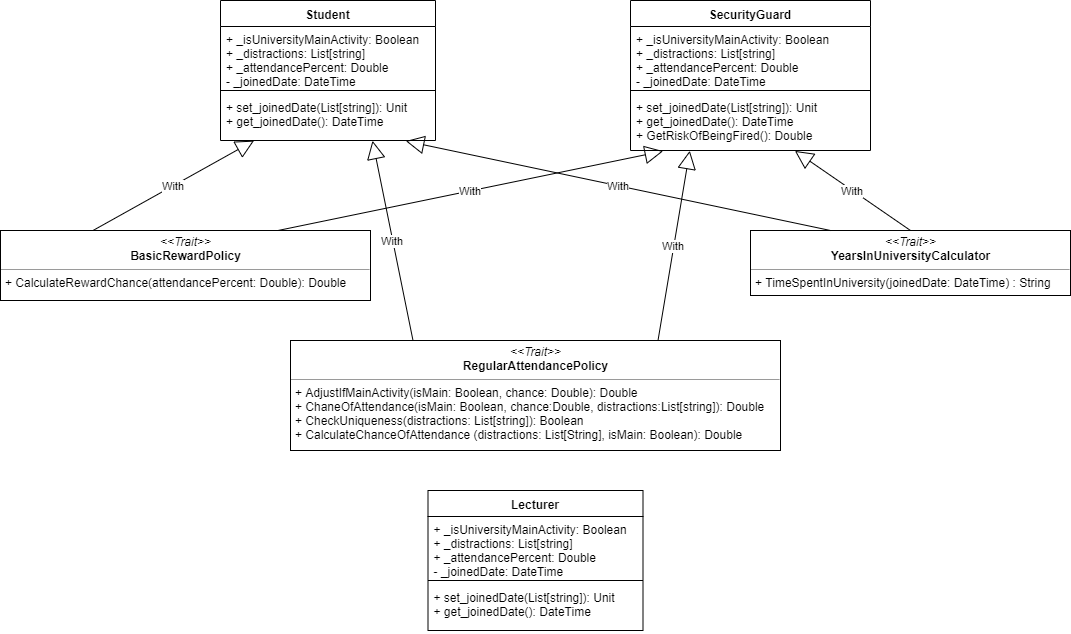

The diagram above was exported from draw.io. Its source (the exported page's mxGraphModel, read from the mxfile embedded in the PNG):
<mxGraphModel dx="2258" dy="741" grid="1" gridSize="10" guides="1" tooltips="1" connect="1" arrows="1" fold="1" page="1" pageScale="1" pageWidth="850" pageHeight="1100" math="0" shadow="0">
  <root>
    <mxCell id="0" />
    <mxCell id="1" parent="0" />
    <mxCell id="LxFbRT9-tKBOqUQEM3YL-1" value="Student" style="swimlane;fontStyle=1;align=center;verticalAlign=top;childLayout=stackLayout;horizontal=1;startSize=26;horizontalStack=0;resizeParent=1;resizeParentMax=0;resizeLast=0;collapsible=1;marginBottom=0;" parent="1" vertex="1">
      <mxGeometry x="140" y="290" width="215" height="140" as="geometry" />
    </mxCell>
    <mxCell id="LxFbRT9-tKBOqUQEM3YL-2" value="+ _isUniversityMainActivity: Boolean&#10;+ _distractions: List[string]&#10;+ _attendancePercent: Double&#10;- _joinedDate: DateTime&#10;" style="text;strokeColor=none;fillColor=none;align=left;verticalAlign=top;spacingLeft=4;spacingRight=4;overflow=hidden;rotatable=0;points=[[0,0.5],[1,0.5]];portConstraint=eastwest;" parent="LxFbRT9-tKBOqUQEM3YL-1" vertex="1">
      <mxGeometry y="26" width="215" height="60" as="geometry" />
    </mxCell>
    <mxCell id="LxFbRT9-tKBOqUQEM3YL-3" value="" style="line;strokeWidth=1;fillColor=none;align=left;verticalAlign=middle;spacingTop=-1;spacingLeft=3;spacingRight=3;rotatable=0;labelPosition=right;points=[];portConstraint=eastwest;" parent="LxFbRT9-tKBOqUQEM3YL-1" vertex="1">
      <mxGeometry y="86" width="215" height="8" as="geometry" />
    </mxCell>
    <mxCell id="LxFbRT9-tKBOqUQEM3YL-4" value="+ set_joinedDate(List[string]): Unit&#10;+ get_joinedDate(): DateTime&#10;" style="text;strokeColor=none;fillColor=none;align=left;verticalAlign=top;spacingLeft=4;spacingRight=4;overflow=hidden;rotatable=0;points=[[0,0.5],[1,0.5]];portConstraint=eastwest;" parent="LxFbRT9-tKBOqUQEM3YL-1" vertex="1">
      <mxGeometry y="94" width="215" height="46" as="geometry" />
    </mxCell>
    <mxCell id="LxFbRT9-tKBOqUQEM3YL-5" value="&lt;p style=&quot;margin: 0px ; margin-top: 4px ; text-align: center&quot;&gt;&lt;i&gt;&amp;lt;&amp;lt;Trait&amp;gt;&amp;gt;&lt;/i&gt;&lt;br&gt;&lt;b&gt;RegularAttendancePolicy&lt;/b&gt;&lt;/p&gt;&lt;hr size=&quot;1&quot;&gt;&lt;p style=&quot;margin: 0px ; margin-left: 4px&quot;&gt;+ AdjustIfMainActivity(isMain: Boolean, chance: Double): Double&lt;br&gt;+ ChaneOfAttendance(isMain: Boolean, chance:Double, distractions:List[string]): Double&lt;/p&gt;&lt;p style=&quot;margin: 0px ; margin-left: 4px&quot;&gt;+ CheckUniqueness(distractions: List[string]): Boolean&lt;/p&gt;&lt;p style=&quot;margin: 0px ; margin-left: 4px&quot;&gt;+&amp;nbsp;CalculateChanceOfAttendance (distractions: List[String], isMain: Boolean): Double&lt;/p&gt;" style="verticalAlign=top;align=left;overflow=fill;fontSize=12;fontFamily=Helvetica;html=1;" parent="1" vertex="1">
      <mxGeometry x="210" y="630" width="490" height="110" as="geometry" />
    </mxCell>
    <mxCell id="LxFbRT9-tKBOqUQEM3YL-7" value="&lt;p style=&quot;margin: 0px ; margin-top: 4px ; text-align: center&quot;&gt;&lt;i&gt;&amp;lt;&amp;lt;Trait&amp;gt;&amp;gt;&lt;/i&gt;&lt;br&gt;&lt;b&gt;BasicRewardPolicy&lt;/b&gt;&lt;/p&gt;&lt;hr size=&quot;1&quot;&gt;&lt;p style=&quot;margin: 0px ; margin-left: 4px&quot;&gt;+ CalculateRewardChance(attendancePercent: Double): Double&lt;br&gt;&lt;/p&gt;" style="verticalAlign=top;align=left;overflow=fill;fontSize=12;fontFamily=Helvetica;html=1;" parent="1" vertex="1">
      <mxGeometry x="-80" y="520" width="370" height="70" as="geometry" />
    </mxCell>
    <mxCell id="LxFbRT9-tKBOqUQEM3YL-9" value="With" style="endArrow=block;endSize=16;endFill=0;html=1;entryX=0.156;entryY=1.003;entryDx=0;entryDy=0;entryPerimeter=0;exitX=0.25;exitY=0;exitDx=0;exitDy=0;" parent="1" source="LxFbRT9-tKBOqUQEM3YL-7" target="LxFbRT9-tKBOqUQEM3YL-4" edge="1">
      <mxGeometry width="160" relative="1" as="geometry">
        <mxPoint x="170" y="470" as="sourcePoint" />
        <mxPoint x="330" y="470" as="targetPoint" />
      </mxGeometry>
    </mxCell>
    <mxCell id="LxFbRT9-tKBOqUQEM3YL-10" value="With" style="endArrow=block;endSize=16;endFill=0;html=1;entryX=0.707;entryY=1.005;entryDx=0;entryDy=0;entryPerimeter=0;exitX=0.25;exitY=0;exitDx=0;exitDy=0;" parent="1" source="LxFbRT9-tKBOqUQEM3YL-5" target="LxFbRT9-tKBOqUQEM3YL-4" edge="1">
      <mxGeometry width="160" relative="1" as="geometry">
        <mxPoint x="260" y="480" as="sourcePoint" />
        <mxPoint x="420" y="480" as="targetPoint" />
      </mxGeometry>
    </mxCell>
    <mxCell id="JRYmjL17y-PmLiMpumKh-1" value="&lt;p style=&quot;margin: 0px ; margin-top: 4px ; text-align: center&quot;&gt;&lt;i&gt;&amp;lt;&amp;lt;Trait&amp;gt;&amp;gt;&lt;/i&gt;&lt;br&gt;&lt;b&gt;YearsInUniversityCalculator&lt;/b&gt;&lt;/p&gt;&lt;hr size=&quot;1&quot;&gt;&lt;p style=&quot;margin: 0px ; margin-left: 4px&quot;&gt;+ TimeSpentInUniversity(joinedDate: DateTime) : String&lt;/p&gt;" style="verticalAlign=top;align=left;overflow=fill;fontSize=12;fontFamily=Helvetica;html=1;" parent="1" vertex="1">
      <mxGeometry x="670" y="520" width="320" height="65" as="geometry" />
    </mxCell>
    <mxCell id="JRYmjL17y-PmLiMpumKh-6" value="SecurityGuard" style="swimlane;fontStyle=1;align=center;verticalAlign=top;childLayout=stackLayout;horizontal=1;startSize=26;horizontalStack=0;resizeParent=1;resizeParentMax=0;resizeLast=0;collapsible=1;marginBottom=0;" parent="1" vertex="1">
      <mxGeometry x="550" y="290" width="240" height="150" as="geometry" />
    </mxCell>
    <mxCell id="JRYmjL17y-PmLiMpumKh-7" value="+ _isUniversityMainActivity: Boolean&#10;+ _distractions: List[string]&#10;+ _attendancePercent: Double&#10;- _joinedDate: DateTime&#10;" style="text;strokeColor=none;fillColor=none;align=left;verticalAlign=top;spacingLeft=4;spacingRight=4;overflow=hidden;rotatable=0;points=[[0,0.5],[1,0.5]];portConstraint=eastwest;" parent="JRYmjL17y-PmLiMpumKh-6" vertex="1">
      <mxGeometry y="26" width="240" height="60" as="geometry" />
    </mxCell>
    <mxCell id="JRYmjL17y-PmLiMpumKh-8" value="" style="line;strokeWidth=1;fillColor=none;align=left;verticalAlign=middle;spacingTop=-1;spacingLeft=3;spacingRight=3;rotatable=0;labelPosition=right;points=[];portConstraint=eastwest;" parent="JRYmjL17y-PmLiMpumKh-6" vertex="1">
      <mxGeometry y="86" width="240" height="8" as="geometry" />
    </mxCell>
    <mxCell id="JRYmjL17y-PmLiMpumKh-9" value="+ set_joinedDate(List[string]): Unit&#10;+ get_joinedDate(): DateTime&#10;+ GetRiskOfBeingFired(): Double&#10;&#10;" style="text;strokeColor=none;fillColor=none;align=left;verticalAlign=top;spacingLeft=4;spacingRight=4;overflow=hidden;rotatable=0;points=[[0,0.5],[1,0.5]];portConstraint=eastwest;" parent="JRYmjL17y-PmLiMpumKh-6" vertex="1">
      <mxGeometry y="94" width="240" height="56" as="geometry" />
    </mxCell>
    <mxCell id="JRYmjL17y-PmLiMpumKh-15" value="With" style="endArrow=block;endSize=16;endFill=0;html=1;entryX=0.247;entryY=1.005;entryDx=0;entryDy=0;entryPerimeter=0;exitX=0.75;exitY=0;exitDx=0;exitDy=0;" parent="1" source="LxFbRT9-tKBOqUQEM3YL-5" target="JRYmjL17y-PmLiMpumKh-9" edge="1">
      <mxGeometry width="160" relative="1" as="geometry">
        <mxPoint x="342.5" y="640" as="sourcePoint" />
        <mxPoint x="302.03499999999985" y="460.98" as="targetPoint" />
      </mxGeometry>
    </mxCell>
    <mxCell id="JRYmjL17y-PmLiMpumKh-16" value="With" style="endArrow=block;endSize=16;endFill=0;html=1;entryX=0.685;entryY=1.007;entryDx=0;entryDy=0;entryPerimeter=0;exitX=0.5;exitY=0;exitDx=0;exitDy=0;" parent="1" source="JRYmjL17y-PmLiMpumKh-1" target="JRYmjL17y-PmLiMpumKh-9" edge="1">
      <mxGeometry width="160" relative="1" as="geometry">
        <mxPoint x="587.5" y="640" as="sourcePoint" />
        <mxPoint x="615.9700000000003" y="471.03" as="targetPoint" />
      </mxGeometry>
    </mxCell>
    <mxCell id="JRYmjL17y-PmLiMpumKh-17" value="With" style="endArrow=block;endSize=16;endFill=0;html=1;entryX=0.862;entryY=1.012;entryDx=0;entryDy=0;entryPerimeter=0;exitX=0.25;exitY=0;exitDx=0;exitDy=0;" parent="1" source="JRYmjL17y-PmLiMpumKh-1" target="LxFbRT9-tKBOqUQEM3YL-4" edge="1">
      <mxGeometry width="160" relative="1" as="geometry">
        <mxPoint x="587.5" y="640" as="sourcePoint" />
        <mxPoint x="615.9700000000003" y="471.03" as="targetPoint" />
      </mxGeometry>
    </mxCell>
    <mxCell id="JRYmjL17y-PmLiMpumKh-18" value="With" style="endArrow=block;endSize=16;endFill=0;html=1;entryX=0.136;entryY=1.011;entryDx=0;entryDy=0;entryPerimeter=0;exitX=0.75;exitY=0;exitDx=0;exitDy=0;" parent="1" source="LxFbRT9-tKBOqUQEM3YL-7" target="JRYmjL17y-PmLiMpumKh-9" edge="1">
      <mxGeometry width="160" relative="1" as="geometry">
        <mxPoint x="342.5" y="640" as="sourcePoint" />
        <mxPoint x="302.03499999999985" y="460.98" as="targetPoint" />
      </mxGeometry>
    </mxCell>
    <mxCell id="eN3Xljkec1DdZdnBRKfm-1" value="Lecturer" style="swimlane;fontStyle=1;align=center;verticalAlign=top;childLayout=stackLayout;horizontal=1;startSize=26;horizontalStack=0;resizeParent=1;resizeParentMax=0;resizeLast=0;collapsible=1;marginBottom=0;" vertex="1" parent="1">
      <mxGeometry x="347.5" y="780" width="215" height="140" as="geometry" />
    </mxCell>
    <mxCell id="eN3Xljkec1DdZdnBRKfm-2" value="+ _isUniversityMainActivity: Boolean&#10;+ _distractions: List[string]&#10;+ _attendancePercent: Double&#10;- _joinedDate: DateTime&#10;" style="text;strokeColor=none;fillColor=none;align=left;verticalAlign=top;spacingLeft=4;spacingRight=4;overflow=hidden;rotatable=0;points=[[0,0.5],[1,0.5]];portConstraint=eastwest;" vertex="1" parent="eN3Xljkec1DdZdnBRKfm-1">
      <mxGeometry y="26" width="215" height="60" as="geometry" />
    </mxCell>
    <mxCell id="eN3Xljkec1DdZdnBRKfm-3" value="" style="line;strokeWidth=1;fillColor=none;align=left;verticalAlign=middle;spacingTop=-1;spacingLeft=3;spacingRight=3;rotatable=0;labelPosition=right;points=[];portConstraint=eastwest;" vertex="1" parent="eN3Xljkec1DdZdnBRKfm-1">
      <mxGeometry y="86" width="215" height="8" as="geometry" />
    </mxCell>
    <mxCell id="eN3Xljkec1DdZdnBRKfm-4" value="+ set_joinedDate(List[string]): Unit&#10;+ get_joinedDate(): DateTime&#10;" style="text;strokeColor=none;fillColor=none;align=left;verticalAlign=top;spacingLeft=4;spacingRight=4;overflow=hidden;rotatable=0;points=[[0,0.5],[1,0.5]];portConstraint=eastwest;" vertex="1" parent="eN3Xljkec1DdZdnBRKfm-1">
      <mxGeometry y="94" width="215" height="46" as="geometry" />
    </mxCell>
  </root>
</mxGraphModel>